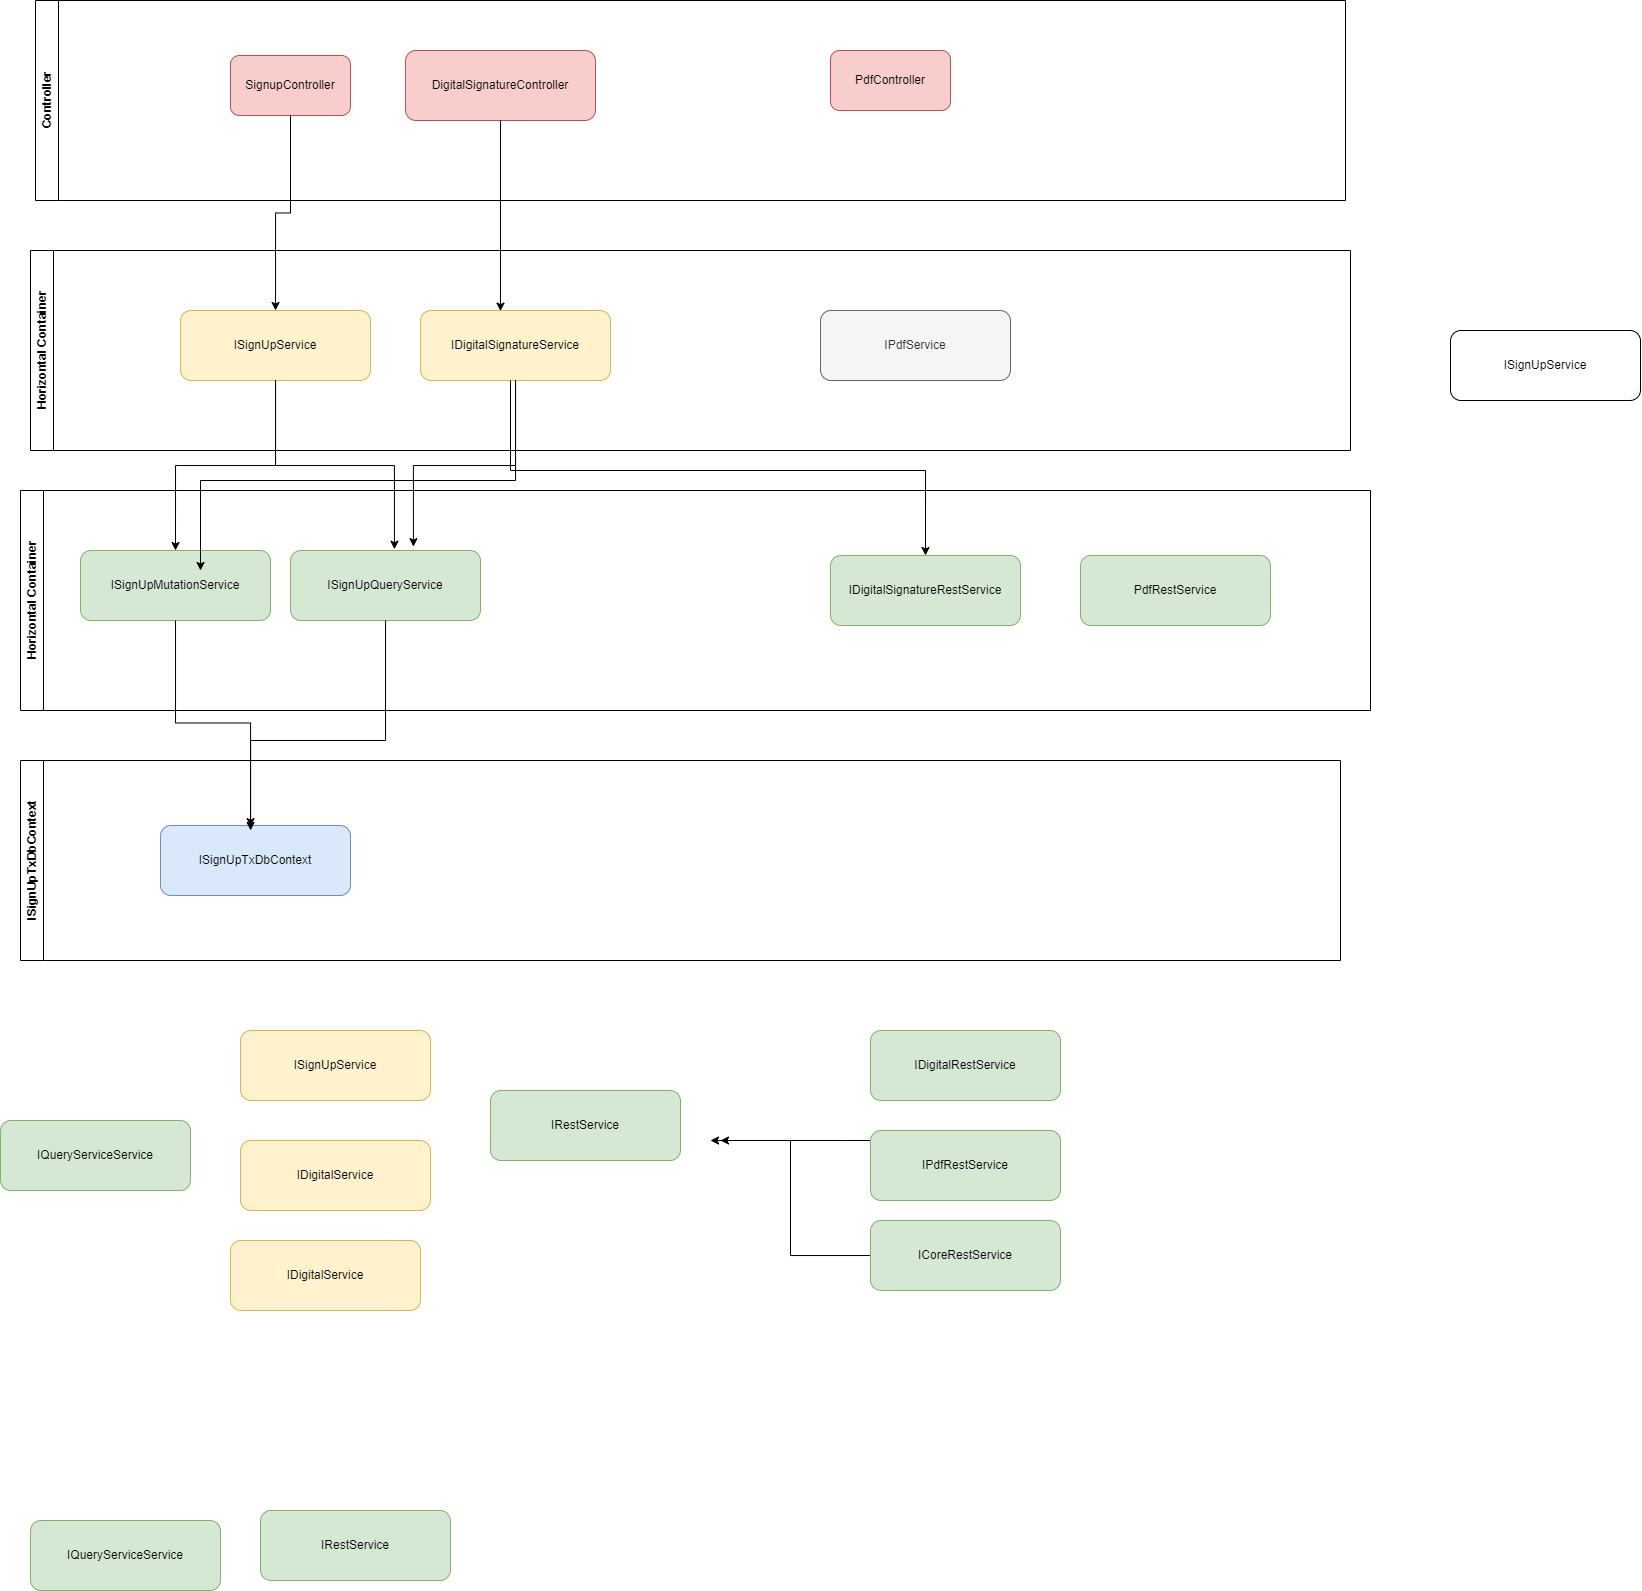

The diagram above was exported from draw.io. Its source (the exported page's mxGraphModel, read from the mxfile embedded in the PNG):
<mxGraphModel dx="1320" dy="688" grid="1" gridSize="10" guides="1" tooltips="1" connect="1" arrows="1" fold="1" page="1" pageScale="1" pageWidth="850" pageHeight="1100" math="0" shadow="0">
  <root>
    <mxCell id="0" />
    <mxCell id="1" parent="0" />
    <mxCell id="is11W-zqpR6UdJ2f5HFk-18" value="Controller" style="swimlane;horizontal=0;whiteSpace=wrap;html=1;" vertex="1" parent="1">
      <mxGeometry x="55" y="320" width="1310" height="200" as="geometry" />
    </mxCell>
    <mxCell id="is11W-zqpR6UdJ2f5HFk-19" value="SignupController" style="rounded=1;whiteSpace=wrap;html=1;fillColor=#f8cecc;strokeColor=#b85450;" vertex="1" parent="is11W-zqpR6UdJ2f5HFk-18">
      <mxGeometry x="195" y="55" width="120" height="60" as="geometry" />
    </mxCell>
    <mxCell id="is11W-zqpR6UdJ2f5HFk-21" value="DigitalSignatureController" style="rounded=1;whiteSpace=wrap;html=1;fillColor=#f8cecc;strokeColor=#b85450;" vertex="1" parent="is11W-zqpR6UdJ2f5HFk-18">
      <mxGeometry x="370" y="50" width="190" height="70" as="geometry" />
    </mxCell>
    <mxCell id="is11W-zqpR6UdJ2f5HFk-47" value="PdfController" style="rounded=1;whiteSpace=wrap;html=1;fillColor=#f8cecc;strokeColor=#b85450;" vertex="1" parent="is11W-zqpR6UdJ2f5HFk-18">
      <mxGeometry x="795" y="50" width="120" height="60" as="geometry" />
    </mxCell>
    <mxCell id="is11W-zqpR6UdJ2f5HFk-20" value="Horizontal Container" style="swimlane;horizontal=0;whiteSpace=wrap;html=1;" vertex="1" parent="1">
      <mxGeometry x="50" y="570" width="1320" height="200" as="geometry" />
    </mxCell>
    <mxCell id="is11W-zqpR6UdJ2f5HFk-22" value="ISignUpService" style="rounded=1;whiteSpace=wrap;html=1;fillColor=#fff2cc;strokeColor=#d6b656;" vertex="1" parent="is11W-zqpR6UdJ2f5HFk-20">
      <mxGeometry x="150" y="60" width="190" height="70" as="geometry" />
    </mxCell>
    <mxCell id="is11W-zqpR6UdJ2f5HFk-23" value="IDigitalSignatureService" style="rounded=1;whiteSpace=wrap;html=1;fillColor=#fff2cc;strokeColor=#d6b656;" vertex="1" parent="is11W-zqpR6UdJ2f5HFk-20">
      <mxGeometry x="390" y="60" width="190" height="70" as="geometry" />
    </mxCell>
    <mxCell id="is11W-zqpR6UdJ2f5HFk-29" value="IPdfService" style="rounded=1;whiteSpace=wrap;html=1;fillColor=#f5f5f5;strokeColor=#666666;fontColor=#333333;" vertex="1" parent="is11W-zqpR6UdJ2f5HFk-20">
      <mxGeometry x="790" y="60" width="190" height="70" as="geometry" />
    </mxCell>
    <mxCell id="is11W-zqpR6UdJ2f5HFk-24" value="Horizontal Container" style="swimlane;horizontal=0;whiteSpace=wrap;html=1;" vertex="1" parent="1">
      <mxGeometry x="40" y="810" width="1350" height="220" as="geometry" />
    </mxCell>
    <mxCell id="is11W-zqpR6UdJ2f5HFk-26" value="IDigitalSignatureRestService" style="rounded=1;whiteSpace=wrap;html=1;fillColor=#d5e8d4;strokeColor=#82b366;" vertex="1" parent="is11W-zqpR6UdJ2f5HFk-24">
      <mxGeometry x="810" y="65" width="190" height="70" as="geometry" />
    </mxCell>
    <mxCell id="is11W-zqpR6UdJ2f5HFk-31" value="ISignUpMutationService" style="rounded=1;whiteSpace=wrap;html=1;fillColor=#d5e8d4;strokeColor=#82b366;" vertex="1" parent="is11W-zqpR6UdJ2f5HFk-24">
      <mxGeometry x="60" y="60" width="190" height="70" as="geometry" />
    </mxCell>
    <mxCell id="is11W-zqpR6UdJ2f5HFk-32" value="ISignUpQueryService" style="rounded=1;whiteSpace=wrap;html=1;fillColor=#d5e8d4;strokeColor=#82b366;" vertex="1" parent="is11W-zqpR6UdJ2f5HFk-24">
      <mxGeometry x="270" y="60" width="190" height="70" as="geometry" />
    </mxCell>
    <mxCell id="is11W-zqpR6UdJ2f5HFk-41" value="PdfRestService" style="rounded=1;whiteSpace=wrap;html=1;fillColor=#d5e8d4;strokeColor=#82b366;" vertex="1" parent="is11W-zqpR6UdJ2f5HFk-24">
      <mxGeometry x="1060" y="65" width="190" height="70" as="geometry" />
    </mxCell>
    <mxCell id="is11W-zqpR6UdJ2f5HFk-27" value="ISignUpService" style="rounded=1;whiteSpace=wrap;html=1;" vertex="1" parent="1">
      <mxGeometry x="1470" y="650" width="190" height="70" as="geometry" />
    </mxCell>
    <mxCell id="is11W-zqpR6UdJ2f5HFk-30" style="edgeStyle=orthogonalEdgeStyle;rounded=0;orthogonalLoop=1;jettySize=auto;html=1;entryX=0.5;entryY=0;entryDx=0;entryDy=0;" edge="1" parent="1" source="is11W-zqpR6UdJ2f5HFk-23" target="is11W-zqpR6UdJ2f5HFk-26">
      <mxGeometry relative="1" as="geometry">
        <Array as="points">
          <mxPoint x="530" y="790" />
          <mxPoint x="945" y="790" />
        </Array>
      </mxGeometry>
    </mxCell>
    <mxCell id="is11W-zqpR6UdJ2f5HFk-33" style="edgeStyle=orthogonalEdgeStyle;rounded=0;orthogonalLoop=1;jettySize=auto;html=1;entryX=0.5;entryY=0;entryDx=0;entryDy=0;" edge="1" parent="1" source="is11W-zqpR6UdJ2f5HFk-22" target="is11W-zqpR6UdJ2f5HFk-31">
      <mxGeometry relative="1" as="geometry" />
    </mxCell>
    <mxCell id="is11W-zqpR6UdJ2f5HFk-34" style="edgeStyle=orthogonalEdgeStyle;rounded=0;orthogonalLoop=1;jettySize=auto;html=1;entryX=0.547;entryY=-0.018;entryDx=0;entryDy=0;entryPerimeter=0;" edge="1" parent="1" source="is11W-zqpR6UdJ2f5HFk-22" target="is11W-zqpR6UdJ2f5HFk-32">
      <mxGeometry relative="1" as="geometry" />
    </mxCell>
    <mxCell id="is11W-zqpR6UdJ2f5HFk-35" value="ISignUpTxDbContext" style="swimlane;horizontal=0;whiteSpace=wrap;html=1;" vertex="1" parent="1">
      <mxGeometry x="40" y="1080" width="1320" height="200" as="geometry" />
    </mxCell>
    <mxCell id="is11W-zqpR6UdJ2f5HFk-36" value="ISignUpTxDbContext" style="rounded=1;whiteSpace=wrap;html=1;fillColor=#dae8fc;strokeColor=#6c8ebf;" vertex="1" parent="is11W-zqpR6UdJ2f5HFk-35">
      <mxGeometry x="140" y="65" width="190" height="70" as="geometry" />
    </mxCell>
    <mxCell id="is11W-zqpR6UdJ2f5HFk-37" style="edgeStyle=orthogonalEdgeStyle;rounded=0;orthogonalLoop=1;jettySize=auto;html=1;entryX=0.474;entryY=0.016;entryDx=0;entryDy=0;entryPerimeter=0;" edge="1" parent="1" source="is11W-zqpR6UdJ2f5HFk-31" target="is11W-zqpR6UdJ2f5HFk-36">
      <mxGeometry relative="1" as="geometry" />
    </mxCell>
    <mxCell id="is11W-zqpR6UdJ2f5HFk-40" style="edgeStyle=orthogonalEdgeStyle;rounded=0;orthogonalLoop=1;jettySize=auto;html=1;entryX=0.474;entryY=0.071;entryDx=0;entryDy=0;entryPerimeter=0;" edge="1" parent="1" source="is11W-zqpR6UdJ2f5HFk-32" target="is11W-zqpR6UdJ2f5HFk-36">
      <mxGeometry relative="1" as="geometry">
        <mxPoint x="270" y="1130" as="targetPoint" />
        <Array as="points">
          <mxPoint x="405" y="1060" />
          <mxPoint x="270" y="1060" />
        </Array>
      </mxGeometry>
    </mxCell>
    <mxCell id="is11W-zqpR6UdJ2f5HFk-42" style="edgeStyle=orthogonalEdgeStyle;rounded=0;orthogonalLoop=1;jettySize=auto;html=1;" edge="1" parent="1" source="is11W-zqpR6UdJ2f5HFk-19" target="is11W-zqpR6UdJ2f5HFk-22">
      <mxGeometry relative="1" as="geometry">
        <mxPoint x="310" y="620" as="targetPoint" />
      </mxGeometry>
    </mxCell>
    <mxCell id="is11W-zqpR6UdJ2f5HFk-43" style="edgeStyle=orthogonalEdgeStyle;rounded=0;orthogonalLoop=1;jettySize=auto;html=1;entryX=0.421;entryY=0.009;entryDx=0;entryDy=0;entryPerimeter=0;" edge="1" parent="1" source="is11W-zqpR6UdJ2f5HFk-21" target="is11W-zqpR6UdJ2f5HFk-23">
      <mxGeometry relative="1" as="geometry" />
    </mxCell>
    <mxCell id="is11W-zqpR6UdJ2f5HFk-44" style="edgeStyle=orthogonalEdgeStyle;rounded=0;orthogonalLoop=1;jettySize=auto;html=1;entryX=0.647;entryY=-0.055;entryDx=0;entryDy=0;entryPerimeter=0;" edge="1" parent="1" source="is11W-zqpR6UdJ2f5HFk-23" target="is11W-zqpR6UdJ2f5HFk-32">
      <mxGeometry relative="1" as="geometry" />
    </mxCell>
    <mxCell id="is11W-zqpR6UdJ2f5HFk-45" style="edgeStyle=orthogonalEdgeStyle;rounded=0;orthogonalLoop=1;jettySize=auto;html=1;" edge="1" parent="1" source="is11W-zqpR6UdJ2f5HFk-23">
      <mxGeometry relative="1" as="geometry">
        <mxPoint x="220" y="890" as="targetPoint" />
        <Array as="points">
          <mxPoint x="535" y="800" />
          <mxPoint x="220" y="800" />
        </Array>
      </mxGeometry>
    </mxCell>
    <mxCell id="is11W-zqpR6UdJ2f5HFk-48" value="IRestService" style="rounded=1;whiteSpace=wrap;html=1;fillColor=#d5e8d4;strokeColor=#82b366;" vertex="1" parent="1">
      <mxGeometry x="280" y="1830" width="190" height="70" as="geometry" />
    </mxCell>
    <mxCell id="is11W-zqpR6UdJ2f5HFk-49" value="IDigitalRestService" style="rounded=1;whiteSpace=wrap;html=1;fillColor=#d5e8d4;strokeColor=#82b366;" vertex="1" parent="1">
      <mxGeometry x="890" y="1350" width="190" height="70" as="geometry" />
    </mxCell>
    <mxCell id="is11W-zqpR6UdJ2f5HFk-54" style="edgeStyle=orthogonalEdgeStyle;rounded=0;orthogonalLoop=1;jettySize=auto;html=1;" edge="1" parent="1" source="is11W-zqpR6UdJ2f5HFk-50">
      <mxGeometry relative="1" as="geometry">
        <mxPoint x="740" y="1460" as="targetPoint" />
        <Array as="points">
          <mxPoint x="860" y="1460" />
          <mxPoint x="860" y="1460" />
        </Array>
      </mxGeometry>
    </mxCell>
    <mxCell id="is11W-zqpR6UdJ2f5HFk-50" value="IPdfRestService" style="rounded=1;whiteSpace=wrap;html=1;fillColor=#d5e8d4;strokeColor=#82b366;" vertex="1" parent="1">
      <mxGeometry x="890" y="1450" width="190" height="70" as="geometry" />
    </mxCell>
    <mxCell id="is11W-zqpR6UdJ2f5HFk-55" style="edgeStyle=orthogonalEdgeStyle;rounded=0;orthogonalLoop=1;jettySize=auto;html=1;" edge="1" parent="1" source="is11W-zqpR6UdJ2f5HFk-51">
      <mxGeometry relative="1" as="geometry">
        <mxPoint x="730" y="1460" as="targetPoint" />
        <Array as="points">
          <mxPoint x="810" y="1575" />
          <mxPoint x="810" y="1460" />
        </Array>
      </mxGeometry>
    </mxCell>
    <mxCell id="is11W-zqpR6UdJ2f5HFk-51" value="ICoreRestService" style="rounded=1;whiteSpace=wrap;html=1;fillColor=#d5e8d4;strokeColor=#82b366;" vertex="1" parent="1">
      <mxGeometry x="890" y="1540" width="190" height="70" as="geometry" />
    </mxCell>
    <mxCell id="is11W-zqpR6UdJ2f5HFk-56" value="IQueryServiceService" style="rounded=1;whiteSpace=wrap;html=1;fillColor=#d5e8d4;strokeColor=#82b366;" vertex="1" parent="1">
      <mxGeometry x="20" y="1440" width="190" height="70" as="geometry" />
    </mxCell>
    <mxCell id="is11W-zqpR6UdJ2f5HFk-61" value="ISignUpService" style="rounded=1;whiteSpace=wrap;html=1;fillColor=#fff2cc;strokeColor=#d6b656;" vertex="1" parent="1">
      <mxGeometry x="260" y="1350" width="190" height="70" as="geometry" />
    </mxCell>
    <mxCell id="is11W-zqpR6UdJ2f5HFk-62" value="IDigitalService" style="rounded=1;whiteSpace=wrap;html=1;fillColor=#fff2cc;strokeColor=#d6b656;" vertex="1" parent="1">
      <mxGeometry x="260" y="1460" width="190" height="70" as="geometry" />
    </mxCell>
    <mxCell id="is11W-zqpR6UdJ2f5HFk-63" value="IDigitalService" style="rounded=1;whiteSpace=wrap;html=1;fillColor=#fff2cc;strokeColor=#d6b656;" vertex="1" parent="1">
      <mxGeometry x="250" y="1560" width="190" height="70" as="geometry" />
    </mxCell>
    <mxCell id="is11W-zqpR6UdJ2f5HFk-64" value="IQueryServiceService" style="rounded=1;whiteSpace=wrap;html=1;fillColor=#d5e8d4;strokeColor=#82b366;" vertex="1" parent="1">
      <mxGeometry x="50" y="1840" width="190" height="70" as="geometry" />
    </mxCell>
    <mxCell id="is11W-zqpR6UdJ2f5HFk-65" value="IRestService" style="rounded=1;whiteSpace=wrap;html=1;fillColor=#d5e8d4;strokeColor=#82b366;" vertex="1" parent="1">
      <mxGeometry x="510" y="1410" width="190" height="70" as="geometry" />
    </mxCell>
  </root>
</mxGraphModel>